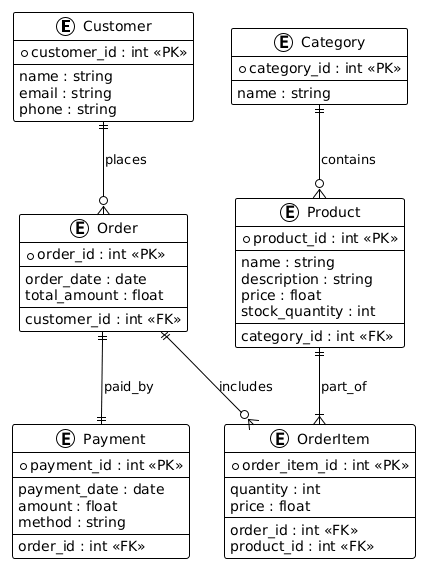

The diagram above was rendered by PlantUML. Its source (embedded in the PNG):
@startuml
!theme plain

entity "Customer" as customer {
  *customer_id : int <<PK>>
  --
  name : string
  email : string
  phone : string
}

entity "Order" as order {
  *order_id : int <<PK>>
  --
  order_date : date
  total_amount : float
  --
  customer_id : int <<FK>>
}

entity "OrderItem" as orderitem {
  *order_item_id : int <<PK>>
  --
  quantity : int
  price : float
  --
  order_id : int <<FK>>
  product_id : int <<FK>>
}

entity "Product" as product {
  *product_id : int <<PK>>
  --
  name : string
  description : string
  price : float
  stock_quantity : int
  --
  category_id : int <<FK>>
}

entity "Category" as category {
  *category_id : int <<PK>>
  --
  name : string
}

entity "Payment" as payment {
  *payment_id : int <<PK>>
  --
  payment_date : date
  amount : float
  method : string
  --
  order_id : int <<FK>>
}

' ==============
' Relationships
' ==============

customer ||--o{ order : places
order ||--o{ orderitem : includes
product ||--|{ orderitem : part_of
category ||--o{ product : contains
order ||--|| payment : paid_by
@enduml